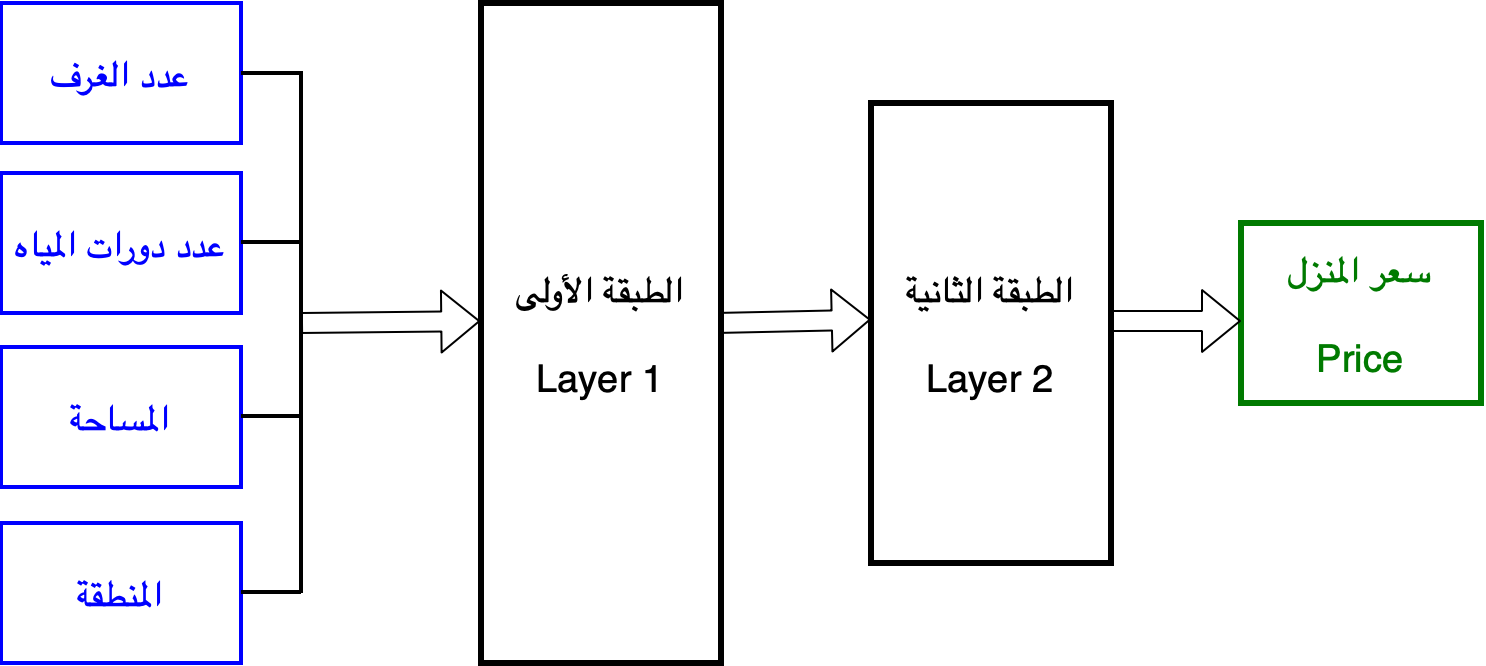

The diagram above was exported from draw.io. Its source (the exported page's mxGraphModel, read from the mxfile embedded in the PNG):
<mxGraphModel dx="1527" dy="896" grid="1" gridSize="10" guides="1" tooltips="1" connect="1" arrows="1" fold="1" page="1" pageScale="1" pageWidth="850" pageHeight="1100" math="0" shadow="0">
  <root>
    <mxCell id="0" />
    <mxCell id="1" parent="0" />
    <mxCell id="2" value="عدد الغرف" style="rounded=0;whiteSpace=wrap;html=1;fontSize=19;strokeWidth=2;fontColor=#0000FF;strokeColor=#0000FF;" vertex="1" parent="1">
      <mxGeometry x="80" y="200" width="120" height="70" as="geometry" />
    </mxCell>
    <mxCell id="3" value="سعر المنزل&lt;br style=&quot;font-size: 19px&quot;&gt;&lt;br style=&quot;font-size: 19px&quot;&gt;Price" style="rounded=0;whiteSpace=wrap;html=1;fontSize=19;strokeWidth=3;fontColor=#007A00;strokeColor=#007A00;" vertex="1" parent="1">
      <mxGeometry x="700" y="310" width="120" height="90" as="geometry" />
    </mxCell>
    <mxCell id="4" value="الطبقة الأولى&lt;br&gt;&lt;br&gt;Layer 1" style="rounded=0;whiteSpace=wrap;html=1;fontSize=19;strokeWidth=3;" vertex="1" parent="1">
      <mxGeometry x="320" y="200" width="120" height="330" as="geometry" />
    </mxCell>
    <mxCell id="5" value="" style="shape=flexArrow;endArrow=classic;html=1;fontSize=19;entryX=-0.003;entryY=0.482;entryDx=0;entryDy=0;entryPerimeter=0;" edge="1" target="4" parent="1">
      <mxGeometry width="50" height="50" relative="1" as="geometry">
        <mxPoint x="230" y="360" as="sourcePoint" />
        <mxPoint x="425" y="110" as="targetPoint" />
      </mxGeometry>
    </mxCell>
    <mxCell id="6" value="عدد دورات المياه" style="rounded=0;whiteSpace=wrap;html=1;fontSize=19;strokeWidth=2;fontColor=#0000FF;strokeColor=#0000FF;" vertex="1" parent="1">
      <mxGeometry x="80" y="285" width="120" height="70" as="geometry" />
    </mxCell>
    <mxCell id="7" value="المنطقة" style="rounded=0;whiteSpace=wrap;html=1;fontSize=19;strokeWidth=2;fontColor=#0000FF;strokeColor=#0000FF;" vertex="1" parent="1">
      <mxGeometry x="80" y="460" width="120" height="70" as="geometry" />
    </mxCell>
    <mxCell id="8" value="المساحة" style="rounded=0;whiteSpace=wrap;html=1;fontSize=19;strokeWidth=2;fontColor=#0000FF;strokeColor=#0000FF;" vertex="1" parent="1">
      <mxGeometry x="80" y="372" width="120" height="70" as="geometry" />
    </mxCell>
    <mxCell id="9" value="الطبقة الثانية&lt;br&gt;&lt;br&gt;Layer 2" style="rounded=0;whiteSpace=wrap;html=1;fontSize=19;strokeWidth=3;" vertex="1" parent="1">
      <mxGeometry x="515" y="250" width="120" height="230" as="geometry" />
    </mxCell>
    <mxCell id="10" value="" style="endArrow=none;html=1;fontFamily=Georgia;fontSize=19;strokeWidth=2;endFill=0;exitX=1;exitY=0.5;exitDx=0;exitDy=0;fillColor=#dae8fc;" edge="1" source="2" parent="1">
      <mxGeometry width="50" height="50" relative="1" as="geometry">
        <mxPoint x="230" y="290" as="sourcePoint" />
        <mxPoint x="230" y="235" as="targetPoint" />
      </mxGeometry>
    </mxCell>
    <mxCell id="11" value="" style="endArrow=none;html=1;fontFamily=Georgia;fontSize=19;strokeWidth=2;endFill=0;exitX=1;exitY=0.5;exitDx=0;exitDy=0;fillColor=#dae8fc;" edge="1" parent="1">
      <mxGeometry width="50" height="50" relative="1" as="geometry">
        <mxPoint x="200" y="319.5" as="sourcePoint" />
        <mxPoint x="230" y="319.5" as="targetPoint" />
      </mxGeometry>
    </mxCell>
    <mxCell id="12" value="" style="endArrow=none;html=1;fontFamily=Georgia;fontSize=19;strokeWidth=2;endFill=0;exitX=1;exitY=0.5;exitDx=0;exitDy=0;fillColor=#dae8fc;" edge="1" parent="1">
      <mxGeometry width="50" height="50" relative="1" as="geometry">
        <mxPoint x="200" y="406.5" as="sourcePoint" />
        <mxPoint x="230" y="406.5" as="targetPoint" />
      </mxGeometry>
    </mxCell>
    <mxCell id="13" value="" style="endArrow=none;html=1;fontFamily=Georgia;fontSize=19;strokeWidth=2;endFill=0;exitX=1;exitY=0.5;exitDx=0;exitDy=0;fillColor=#dae8fc;" edge="1" parent="1">
      <mxGeometry width="50" height="50" relative="1" as="geometry">
        <mxPoint x="200" y="494.5" as="sourcePoint" />
        <mxPoint x="230" y="494.5" as="targetPoint" />
      </mxGeometry>
    </mxCell>
    <mxCell id="14" value="" style="endArrow=none;html=1;fontFamily=Georgia;fontSize=19;strokeWidth=2;fillColor=#dae8fc;" edge="1" parent="1">
      <mxGeometry width="50" height="50" relative="1" as="geometry">
        <mxPoint x="230" y="495" as="sourcePoint" />
        <mxPoint x="230" y="234" as="targetPoint" />
      </mxGeometry>
    </mxCell>
    <mxCell id="15" value="" style="shape=flexArrow;endArrow=classic;html=1;fontSize=19;entryX=-0.001;entryY=0.471;entryDx=0;entryDy=0;entryPerimeter=0;" edge="1" target="9" parent="1">
      <mxGeometry width="50" height="50" relative="1" as="geometry">
        <mxPoint x="440" y="359.94000000000005" as="sourcePoint" />
        <mxPoint x="510" y="359" as="targetPoint" />
      </mxGeometry>
    </mxCell>
    <mxCell id="16" value="" style="shape=flexArrow;endArrow=classic;html=1;fontSize=19;entryX=0;entryY=0.5;entryDx=0;entryDy=0;" edge="1" parent="1">
      <mxGeometry width="50" height="50" relative="1" as="geometry">
        <mxPoint x="635" y="359" as="sourcePoint" />
        <mxPoint x="700" y="359" as="targetPoint" />
      </mxGeometry>
    </mxCell>
  </root>
</mxGraphModel>